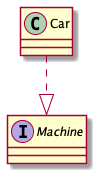

The diagram above was rendered by PlantUML. Its source (embedded in the PNG):
@startuml
interface Machine {
}
class Car {
}
Car ..|> Machine
@enduml